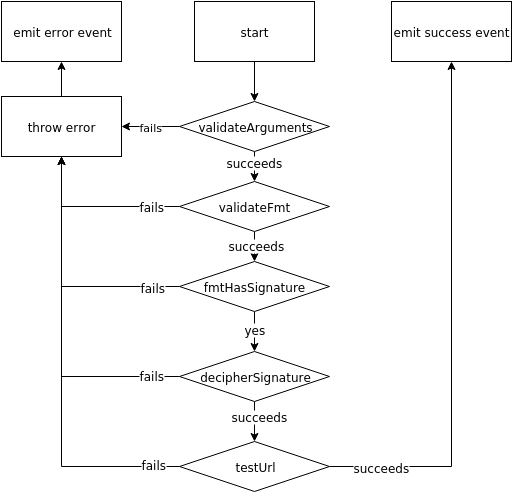

The diagram above was exported from draw.io. Its source (the exported page's mxGraphModel, read from the mxfile embedded in the PNG):
<mxGraphModel dx="778" dy="306" grid="1" gridSize="10" guides="1" tooltips="1" connect="1" arrows="1" fold="1" page="1" pageScale="1" pageWidth="826" pageHeight="1169" background="#ffffff" math="0">
  <root>
    <mxCell id="0" />
    <mxCell id="1" parent="0" />
    <mxCell id="12" style="edgeStyle=orthogonalEdgeStyle;rounded=0;html=1;exitX=0.5;exitY=1;entryX=0.5;entryY=0;jettySize=auto;orthogonalLoop=1;" edge="1" parent="1" source="2" target="3">
      <mxGeometry relative="1" as="geometry" />
    </mxCell>
    <mxCell id="2" value="start" style="whiteSpace=wrap;html=1;" vertex="1" parent="1">
      <mxGeometry x="353" y="20" width="120" height="60" as="geometry" />
    </mxCell>
    <mxCell id="5" value="" style="edgeStyle=orthogonalEdgeStyle;rounded=0;html=1;jettySize=auto;orthogonalLoop=1;" edge="1" parent="1" source="3" target="4">
      <mxGeometry relative="1" as="geometry" />
    </mxCell>
    <mxCell id="16" value="succeeds" style="text;html=1;resizable=0;points=[];;align=center;verticalAlign=middle;labelBackgroundColor=#ffffff;" vertex="1" connectable="0" parent="5">
      <mxGeometry x="0.2" y="-1" relative="1" as="geometry">
        <mxPoint as="offset" />
      </mxGeometry>
    </mxCell>
    <mxCell id="21" value="fails" style="edgeStyle=orthogonalEdgeStyle;rounded=0;html=1;exitX=0;exitY=0.5;entryX=1;entryY=0.5;jettySize=auto;orthogonalLoop=1;" edge="1" parent="1" source="3" target="20">
      <mxGeometry relative="1" as="geometry" />
    </mxCell>
    <mxCell id="3" value="validateArguments" style="rhombus;whiteSpace=wrap;html=1;" vertex="1" parent="1">
      <mxGeometry x="338" y="120" width="150" height="50" as="geometry" />
    </mxCell>
    <mxCell id="7" value="" style="edgeStyle=orthogonalEdgeStyle;rounded=0;html=1;jettySize=auto;orthogonalLoop=1;" edge="1" parent="1" source="4" target="6">
      <mxGeometry relative="1" as="geometry" />
    </mxCell>
    <mxCell id="15" value="succeeds" style="text;html=1;resizable=0;points=[];;align=center;verticalAlign=middle;labelBackgroundColor=#ffffff;" vertex="1" connectable="0" parent="7">
      <mxGeometry x="0.32" y="1" relative="1" as="geometry">
        <mxPoint as="offset" />
      </mxGeometry>
    </mxCell>
    <mxCell id="22" style="edgeStyle=orthogonalEdgeStyle;rounded=0;html=1;exitX=0;exitY=0.5;entryX=0.5;entryY=1;jettySize=auto;orthogonalLoop=1;" edge="1" parent="1" source="4" target="20">
      <mxGeometry relative="1" as="geometry" />
    </mxCell>
    <mxCell id="34" value="fails" style="text;html=1;resizable=0;points=[];;align=center;verticalAlign=middle;labelBackgroundColor=#ffffff;" vertex="1" connectable="0" parent="22">
      <mxGeometry x="-0.6667" y="-1" relative="1" as="geometry">
        <mxPoint as="offset" />
      </mxGeometry>
    </mxCell>
    <mxCell id="4" value="validateFmt" style="rhombus;whiteSpace=wrap;html=1;" vertex="1" parent="1">
      <mxGeometry x="338" y="200" width="150" height="50" as="geometry" />
    </mxCell>
    <mxCell id="9" value="" style="edgeStyle=orthogonalEdgeStyle;rounded=0;html=1;jettySize=auto;orthogonalLoop=1;" edge="1" parent="1" source="6" target="8">
      <mxGeometry relative="1" as="geometry" />
    </mxCell>
    <mxCell id="13" value="yes" style="text;html=1;resizable=0;points=[];;align=center;verticalAlign=middle;labelBackgroundColor=#ffffff;" vertex="1" connectable="0" parent="9">
      <mxGeometry x="-0.15" relative="1" as="geometry">
        <mxPoint as="offset" />
      </mxGeometry>
    </mxCell>
    <mxCell id="31" style="edgeStyle=orthogonalEdgeStyle;rounded=0;html=1;exitX=0;exitY=0.5;entryX=0.5;entryY=1;jettySize=auto;orthogonalLoop=1;" edge="1" parent="1" source="6" target="20">
      <mxGeometry relative="1" as="geometry" />
    </mxCell>
    <mxCell id="35" value="fails" style="text;html=1;resizable=0;points=[];;align=center;verticalAlign=middle;labelBackgroundColor=#ffffff;" vertex="1" connectable="0" parent="31">
      <mxGeometry x="-0.7823" relative="1" as="geometry">
        <mxPoint as="offset" />
      </mxGeometry>
    </mxCell>
    <mxCell id="6" value="fmtHasSignature" style="rhombus;whiteSpace=wrap;html=1;" vertex="1" parent="1">
      <mxGeometry x="338" y="280" width="150" height="50" as="geometry" />
    </mxCell>
    <mxCell id="11" value="" style="edgeStyle=orthogonalEdgeStyle;rounded=0;html=1;jettySize=auto;orthogonalLoop=1;" edge="1" parent="1" source="8" target="10">
      <mxGeometry relative="1" as="geometry" />
    </mxCell>
    <mxCell id="14" value="succeeds" style="text;html=1;resizable=0;points=[];;align=center;verticalAlign=middle;labelBackgroundColor=#ffffff;" vertex="1" connectable="0" parent="11">
      <mxGeometry x="-0.3" y="4" relative="1" as="geometry">
        <mxPoint as="offset" />
      </mxGeometry>
    </mxCell>
    <mxCell id="32" style="edgeStyle=orthogonalEdgeStyle;rounded=0;html=1;exitX=0;exitY=0.5;entryX=0.5;entryY=1;jettySize=auto;orthogonalLoop=1;" edge="1" parent="1" source="8" target="20">
      <mxGeometry relative="1" as="geometry" />
    </mxCell>
    <mxCell id="36" value="fails" style="text;html=1;resizable=0;points=[];;align=center;verticalAlign=middle;labelBackgroundColor=#ffffff;" vertex="1" connectable="0" parent="32">
      <mxGeometry x="-0.8343" y="-2" relative="1" as="geometry">
        <mxPoint as="offset" />
      </mxGeometry>
    </mxCell>
    <mxCell id="8" value="decipherSignature" style="rhombus;whiteSpace=wrap;html=1;" vertex="1" parent="1">
      <mxGeometry x="338" y="370" width="150" height="50" as="geometry" />
    </mxCell>
    <mxCell id="18" style="edgeStyle=orthogonalEdgeStyle;rounded=0;html=1;exitX=1;exitY=0.5;jettySize=auto;orthogonalLoop=1;" edge="1" parent="1" source="10" target="17">
      <mxGeometry relative="1" as="geometry" />
    </mxCell>
    <mxCell id="39" value="succeeds" style="text;html=1;resizable=0;points=[];;align=center;verticalAlign=middle;labelBackgroundColor=#ffffff;" vertex="1" connectable="0" parent="18">
      <mxGeometry x="-0.8212" y="-1" relative="1" as="geometry">
        <mxPoint x="4" y="-1" as="offset" />
      </mxGeometry>
    </mxCell>
    <mxCell id="33" style="edgeStyle=orthogonalEdgeStyle;rounded=0;html=1;exitX=0;exitY=0.5;jettySize=auto;orthogonalLoop=1;" edge="1" parent="1" source="10">
      <mxGeometry relative="1" as="geometry">
        <mxPoint x="220" y="167" as="targetPoint" />
      </mxGeometry>
    </mxCell>
    <mxCell id="37" value="fails" style="text;html=1;resizable=0;points=[];;align=center;verticalAlign=middle;labelBackgroundColor=#ffffff;" vertex="1" connectable="0" parent="33">
      <mxGeometry x="-0.8807" y="-3" relative="1" as="geometry">
        <mxPoint as="offset" />
      </mxGeometry>
    </mxCell>
    <mxCell id="10" value="testUrl" style="rhombus;whiteSpace=wrap;html=1;" vertex="1" parent="1">
      <mxGeometry x="338" y="460" width="150" height="50" as="geometry" />
    </mxCell>
    <mxCell id="17" value="emit success event" style="whiteSpace=wrap;html=1;" vertex="1" parent="1">
      <mxGeometry x="550" y="20" width="120" height="60" as="geometry" />
    </mxCell>
    <mxCell id="19" value="emit error event" style="whiteSpace=wrap;html=1;" vertex="1" parent="1">
      <mxGeometry x="160" y="20" width="120" height="60" as="geometry" />
    </mxCell>
    <mxCell id="40" style="edgeStyle=orthogonalEdgeStyle;rounded=0;html=1;exitX=0.5;exitY=0;entryX=0.5;entryY=1;jettySize=auto;orthogonalLoop=1;" edge="1" parent="1" source="20" target="19">
      <mxGeometry relative="1" as="geometry" />
    </mxCell>
    <mxCell id="20" value="throw error" style="whiteSpace=wrap;html=1;" vertex="1" parent="1">
      <mxGeometry x="160" y="115" width="120" height="60" as="geometry" />
    </mxCell>
  </root>
</mxGraphModel>